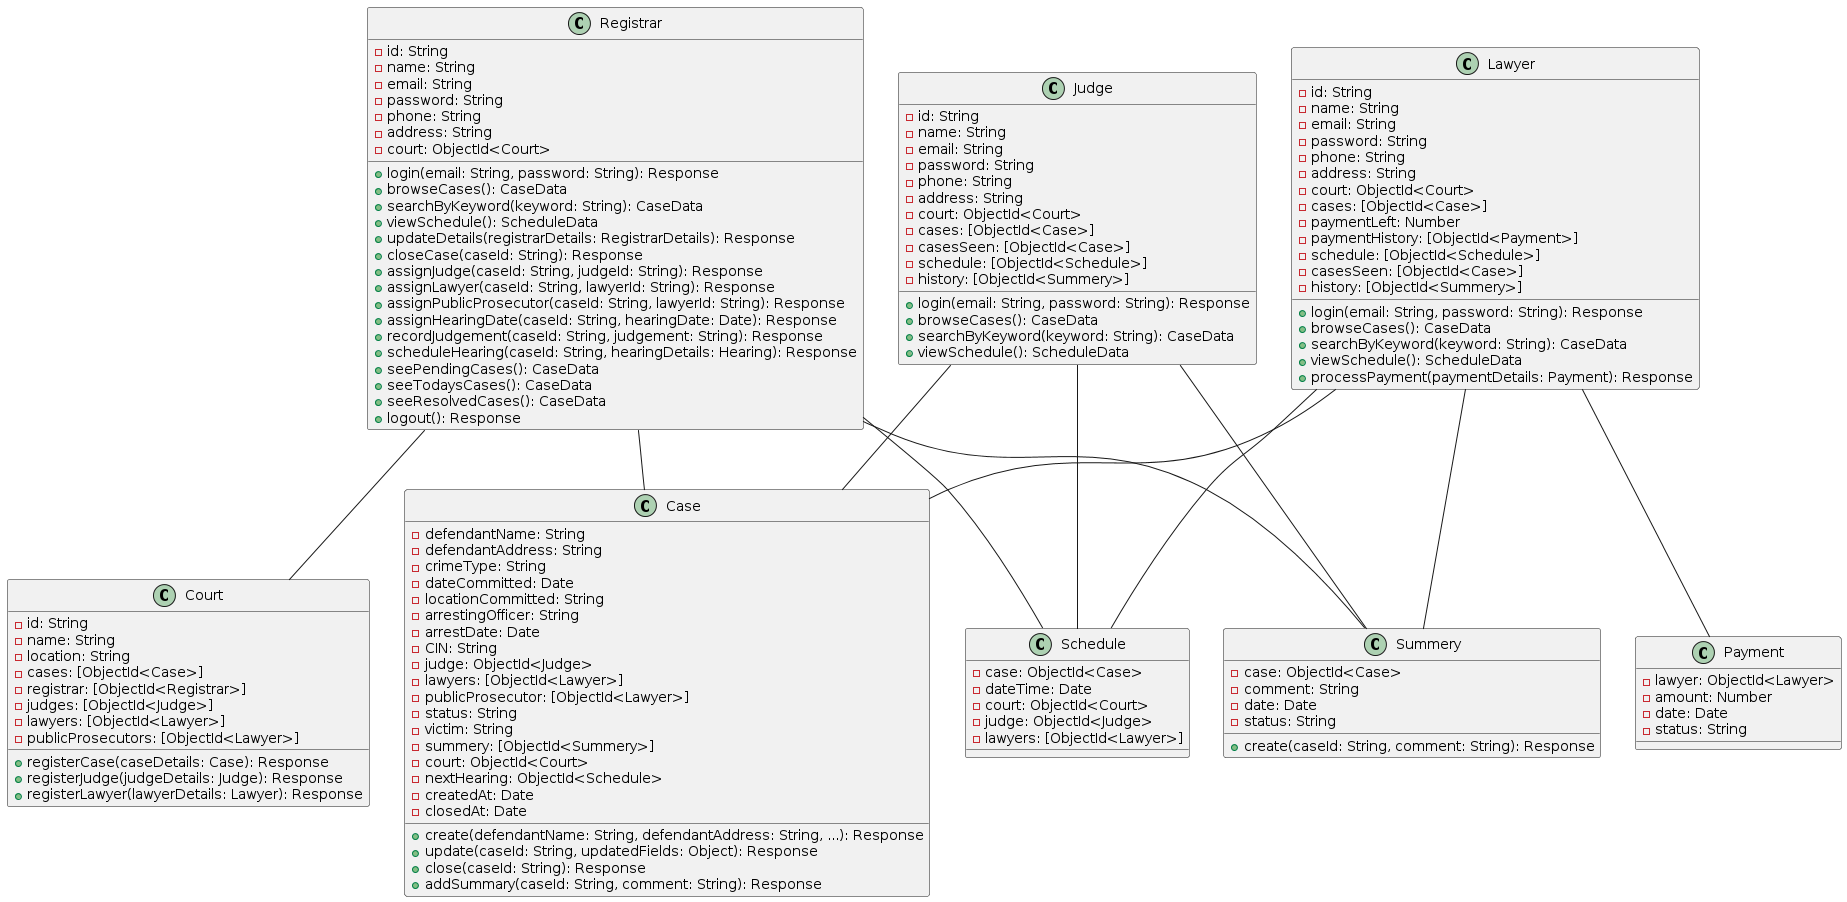

The diagram above was rendered by PlantUML. Its source (embedded in the PNG):
@startuml
class Case {
    - defendantName: String
    - defendantAddress: String
    - crimeType: String
    - dateCommitted: Date
    - locationCommitted: String
    - arrestingOfficer: String
    - arrestDate: Date
    - CIN: String
    - judge: ObjectId<Judge>
    - lawyers: [ObjectId<Lawyer>]
    - publicProsecutor: [ObjectId<Lawyer>]
    - status: String
    - victim: String
    - summery: [ObjectId<Summery>]
    - court: ObjectId<Court>
    - nextHearing: ObjectId<Schedule>
    - createdAt: Date
    - closedAt: Date

    + create(defendantName: String, defendantAddress: String, ...): Response
    + update(caseId: String, updatedFields: Object): Response
    + close(caseId: String): Response
    + addSummary(caseId: String, comment: String): Response
}

class Court {
    - id: String
    - name: String
    - location: String
    - cases: [ObjectId<Case>]
    - registrar: [ObjectId<Registrar>]
    - judges: [ObjectId<Judge>]
    - lawyers: [ObjectId<Lawyer>]
    - publicProsecutors: [ObjectId<Lawyer>]

    + registerCase(caseDetails: Case): Response
    + registerJudge(judgeDetails: Judge): Response
    + registerLawyer(lawyerDetails: Lawyer): Response
}

class Judge {
    - id: String
    - name: String
    - email: String
    - password: String
    - phone: String
    - address: String
    - court: ObjectId<Court>
    - cases: [ObjectId<Case>]
    - casesSeen: [ObjectId<Case>]
    - schedule: [ObjectId<Schedule>]
    - history: [ObjectId<Summery>]

    + login(email: String, password: String): Response
    + browseCases(): CaseData
    + searchByKeyword(keyword: String): CaseData
    + viewSchedule(): ScheduleData
}

class Lawyer {
    - id: String
    - name: String
    - email: String
    - password: String
    - phone: String
    - address: String
    - court: ObjectId<Court>
    - cases: [ObjectId<Case>]
    - paymentLeft: Number
    - paymentHistory: [ObjectId<Payment>]
    - schedule: [ObjectId<Schedule>]
    - casesSeen: [ObjectId<Case>]
    - history: [ObjectId<Summery>]

    + login(email: String, password: String): Response
    + browseCases(): CaseData
    + searchByKeyword(keyword: String): CaseData
    + viewSchedule(): ScheduleData
    + processPayment(paymentDetails: Payment): Response
}



class Registrar {
    - id: String
    - name: String
    - email: String
    - password: String
    - phone: String
    - address: String
    - court: ObjectId<Court>

    + login(email: String, password: String): Response
    + browseCases(): CaseData
    + searchByKeyword(keyword: String): CaseData
    + viewSchedule(): ScheduleData
    + updateDetails(registrarDetails: RegistrarDetails): Response
    + closeCase(caseId: String): Response
    + assignJudge(caseId: String, judgeId: String): Response
    + assignLawyer(caseId: String, lawyerId: String): Response
    + assignPublicProsecutor(caseId: String, lawyerId: String): Response
    + assignHearingDate(caseId: String, hearingDate: Date): Response
    + recordJudgement(caseId: String, judgement: String): Response
    + scheduleHearing(caseId: String, hearingDetails: Hearing): Response
    + seePendingCases(): CaseData
    + seeTodaysCases(): CaseData
    + seeResolvedCases(): CaseData
    + logout(): Response
}

class Schedule {
    - case: ObjectId<Case>
    - dateTime: Date
    - court: ObjectId<Court>
    - judge: ObjectId<Judge>
    - lawyers: [ObjectId<Lawyer>]
}

class Summery {
    - case: ObjectId<Case>
    - comment: String
    - date: Date
    - status: String

    + create(caseId: String, comment: String): Response
}

class Payment {
    - lawyer: ObjectId<Lawyer>
    - amount: Number
    - date: Date
    - status: String
}

Registrar -- Case
Registrar -- Court
Registrar -- Schedule
Registrar -- Summery

Judge -- Case
Judge -- Schedule
Judge -- Summery

Lawyer -- Case
Lawyer -- Schedule
Lawyer -- Summery
Lawyer -- Payment
@enduml